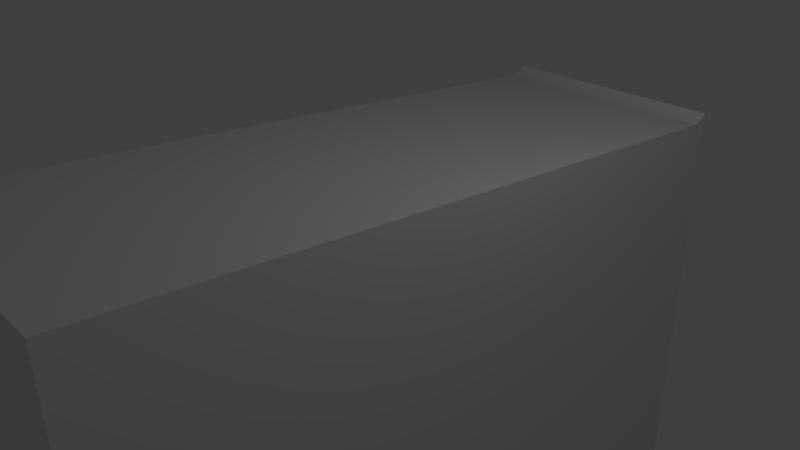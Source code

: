 # Source: Piece6.blend  (saved by Blender 2.78.0; exported with 4.5.12 LTS)
import bpy
from mathutils import Matrix  # noqa: F401  (used for matrix-valued properties, if any)

bpy.ops.wm.read_factory_settings(use_empty=True)
scene = bpy.context.scene
scene.name = 'Scene'

# ---- collections
col_collection_1 = bpy.data.collections.new('Collection 1'); scene.collection.children.link(col_collection_1)

# ---- materials (node trees are filled in below, after node groups)
mat_material = bpy.data.materials.new('Material')
mat_material.alpha_threshold = 0.0
mat_material.use_transparent_shadow = False
mat_material.roughness = 0.5
mat_material.line_color = (0.0, 0.0, 0.0, 1.0)

# ---- material node trees

# ---- world
world_world = bpy.data.worlds.new('World'); scene.world = world_world
world_world.color = (0.05088, 0.05088, 0.05088)
world_world.use_sun_shadow = False
world_world.sun_shadow_jitter_overblur = 0.0
world_world.cycles.sampling_method = 'MANUAL'

# ---- cameras
cam_camera = bpy.data.cameras.new('Camera')
cam_camera.clip_end = 100.0
cam_camera.lens = 35.0
cam_camera.sensor_width = 32.0
cam_camera.sensor_height = 18.0
cam_camera.ortho_scale = 7.314
cam_camera.dof.focus_distance = 0.0
cam_camera.dof.aperture_fstop = 128.0

# ---- lights
light_lamp = bpy.data.lights.new('Lamp', 'POINT')
light_lamp.transmission_factor = 0.0
light_lamp.cutoff_distance = 30.0
light_lamp.energy = 100.0
light_lamp.shadow_buffer_clip_start = 1.001
light_lamp.shadow_soft_size = 0.1
light_lamp.shadow_maximum_resolution = 0.006
light_lamp.use_absolute_resolution = True

# ---- meshes
me_cube = bpy.data.meshes.new('Cube')
me_cube.from_pydata([(1.0, 1.0, -11.0), (1.0, -1.0, -11.0), (-1.0, -1.0, -11.0), (-1.0, 1.0, -11.0), (1.0, 1.0, 1.0), (1.0, -1.0, 1.75), (-1.0, -1.0, 1.75), (-1.0, 1.0, 1.0), (1.0, 1.088, -11.05), (-1.0, 1.088, -11.05), (1.0, 1.023, 1.036), (-1.0, 1.023, 1.036), (1.0, 1.113, -10.97), (-1.0, 1.113, -10.97), (1.0, 1.049, 1.115), (-1.0, 1.049, 1.115)], [], [(0, 1, 2, 3), (4, 7, 6, 5), (0, 4, 5, 1), (1, 5, 6, 2), (2, 6, 7, 3), (3, 7, 11, 9), (9, 11, 15, 13), (0, 3, 9, 8), (4, 0, 8, 10), (7, 4, 10, 11), (14, 12, 13, 15), (8, 9, 13, 12), (11, 10, 14, 15), (10, 8, 12, 14)])
me_cube.materials.append(mat_material)
me_cube.use_remesh_preserve_volume = False
me_cube.use_remesh_preserve_attributes = False
me_cube.use_mirror_vertex_groups = False
me_cube.update()

# ---- objects
ob_cube = bpy.data.objects.new('Cube', me_cube)
ob_lamp = bpy.data.objects.new('Lamp', light_lamp)
ob_camera = bpy.data.objects.new('Camera', cam_camera)

# ---- transforms, parenting, visibility, modifiers, constraints
ob_cube.location = (0.0, 0.0, 0.0)
ob_cube.scale = (1.698, 4.824, 1.0)
ob_cube.lock_rotations_4d = False
ob_cube.empty_display_type = 'ARROWS'
ob_cube.lineart.crease_threshold = 0.0
ob_lamp.location = (4.076, 1.005, 5.904)
ob_lamp.rotation_euler = (0.6503, 0.05522, 1.866)
ob_lamp.lock_rotations_4d = False
ob_lamp.empty_display_type = 'ARROWS'
ob_lamp.color = (0.0, 0.0, 0.0, 0.0)
ob_lamp.lineart.crease_threshold = 0.0
ob_camera.location = (7.481, -6.508, 5.344)
ob_camera.rotation_euler = (1.109, 0.0, 0.8149)
ob_camera.lock_rotations_4d = False
ob_camera.empty_display_type = 'ARROWS'
ob_camera.color = (0.0, 0.0, 0.0, 0.0)
ob_camera.display_type = 'WIRE'
ob_camera.lineart.crease_threshold = 0.0

# ---- collection membership
col_collection_1.objects.link(ob_cube)
col_collection_1.objects.link(ob_lamp)
col_collection_1.objects.link(ob_camera)

# ---- scene / render settings (as saved in the file)
scene.camera = ob_camera
scene.frame_start = 1; scene.frame_end = 250; scene.frame_set(1)
scene.render.engine = 'BLENDER_EEVEE_NEXT'
scene.render.resolution_percentage = 50
scene.render.dither_intensity = 0.0
scene.cycles.use_denoising = False
scene.cycles.samples = 128
scene.cycles.sampling_pattern = 'TABULATED_SOBOL'
scene.cycles.light_sampling_threshold = 0.0
scene.cycles.use_adaptive_sampling = False
scene.cycles.use_light_tree = False
scene.cycles.blur_glossy = 0.0
scene.cycles.sample_clamp_indirect = 0.0
scene.view_settings.view_transform = 'Standard'
bpy.context.view_layer.update()
